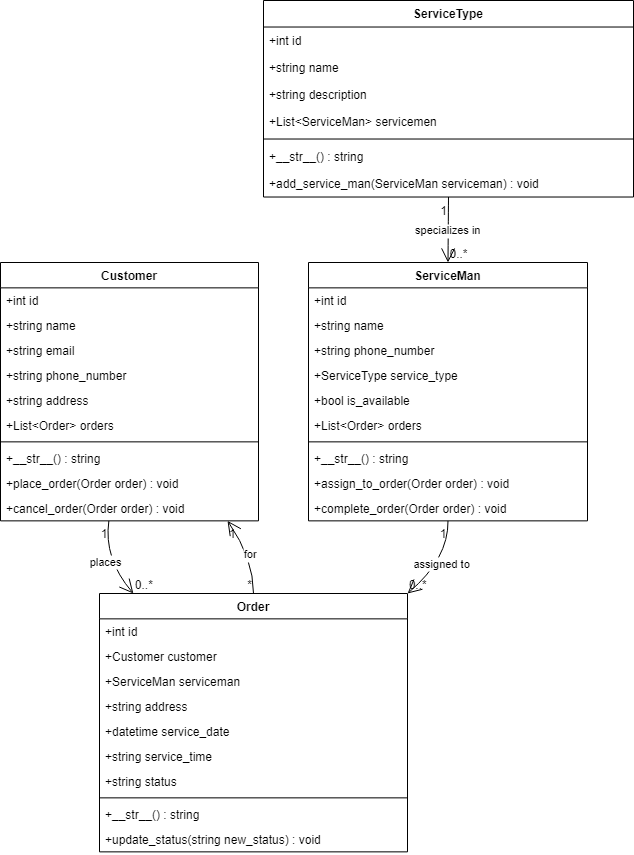

The diagram above was exported from draw.io. Its source (the exported page's mxGraphModel, read from the mxfile embedded in the PNG):
<mxGraphModel dx="1461" dy="638" grid="0" gridSize="10" guides="1" tooltips="1" connect="1" arrows="1" fold="1" page="1" pageScale="1" pageWidth="827" pageHeight="1169" math="0" shadow="0">
  <root>
    <mxCell id="0" />
    <mxCell id="1" parent="0" />
    <mxCell id="ZouK0gGBqUlZVA8VkhSS-1" value="Customer" style="swimlane;fontStyle=1;align=center;verticalAlign=top;childLayout=stackLayout;horizontal=1;startSize=25.366665649414063;horizontalStack=0;resizeParent=1;resizeParentMax=0;resizeLast=0;collapsible=0;marginBottom=0;" vertex="1" parent="1">
      <mxGeometry x="20" y="282" width="258" height="258.3666656494141" as="geometry" />
    </mxCell>
    <mxCell id="ZouK0gGBqUlZVA8VkhSS-2" value="+int id" style="text;strokeColor=none;fillColor=none;align=left;verticalAlign=top;spacingLeft=4;spacingRight=4;overflow=hidden;rotatable=0;points=[[0,0.5],[1,0.5]];portConstraint=eastwest;" vertex="1" parent="ZouK0gGBqUlZVA8VkhSS-1">
      <mxGeometry y="25.366665649414063" width="258" height="25" as="geometry" />
    </mxCell>
    <mxCell id="ZouK0gGBqUlZVA8VkhSS-3" value="+string name" style="text;strokeColor=none;fillColor=none;align=left;verticalAlign=top;spacingLeft=4;spacingRight=4;overflow=hidden;rotatable=0;points=[[0,0.5],[1,0.5]];portConstraint=eastwest;" vertex="1" parent="ZouK0gGBqUlZVA8VkhSS-1">
      <mxGeometry y="50.36666564941406" width="258" height="25" as="geometry" />
    </mxCell>
    <mxCell id="ZouK0gGBqUlZVA8VkhSS-4" value="+string email" style="text;strokeColor=none;fillColor=none;align=left;verticalAlign=top;spacingLeft=4;spacingRight=4;overflow=hidden;rotatable=0;points=[[0,0.5],[1,0.5]];portConstraint=eastwest;" vertex="1" parent="ZouK0gGBqUlZVA8VkhSS-1">
      <mxGeometry y="75.36666564941406" width="258" height="25" as="geometry" />
    </mxCell>
    <mxCell id="ZouK0gGBqUlZVA8VkhSS-5" value="+string phone_number" style="text;strokeColor=none;fillColor=none;align=left;verticalAlign=top;spacingLeft=4;spacingRight=4;overflow=hidden;rotatable=0;points=[[0,0.5],[1,0.5]];portConstraint=eastwest;" vertex="1" parent="ZouK0gGBqUlZVA8VkhSS-1">
      <mxGeometry y="100.36666564941406" width="258" height="25" as="geometry" />
    </mxCell>
    <mxCell id="ZouK0gGBqUlZVA8VkhSS-6" value="+string address" style="text;strokeColor=none;fillColor=none;align=left;verticalAlign=top;spacingLeft=4;spacingRight=4;overflow=hidden;rotatable=0;points=[[0,0.5],[1,0.5]];portConstraint=eastwest;" vertex="1" parent="ZouK0gGBqUlZVA8VkhSS-1">
      <mxGeometry y="125.36666564941406" width="258" height="25" as="geometry" />
    </mxCell>
    <mxCell id="ZouK0gGBqUlZVA8VkhSS-7" value="+List&lt;Order&gt; orders" style="text;strokeColor=none;fillColor=none;align=left;verticalAlign=top;spacingLeft=4;spacingRight=4;overflow=hidden;rotatable=0;points=[[0,0.5],[1,0.5]];portConstraint=eastwest;" vertex="1" parent="ZouK0gGBqUlZVA8VkhSS-1">
      <mxGeometry y="150.36666564941407" width="258" height="25" as="geometry" />
    </mxCell>
    <mxCell id="ZouK0gGBqUlZVA8VkhSS-8" style="line;strokeWidth=1;fillColor=none;align=left;verticalAlign=middle;spacingTop=-1;spacingLeft=3;spacingRight=3;rotatable=0;labelPosition=right;points=[];portConstraint=eastwest;strokeColor=inherit;" vertex="1" parent="ZouK0gGBqUlZVA8VkhSS-1">
      <mxGeometry y="175.36666564941407" width="258" height="8" as="geometry" />
    </mxCell>
    <mxCell id="ZouK0gGBqUlZVA8VkhSS-9" value="+__str__() : string" style="text;strokeColor=none;fillColor=none;align=left;verticalAlign=top;spacingLeft=4;spacingRight=4;overflow=hidden;rotatable=0;points=[[0,0.5],[1,0.5]];portConstraint=eastwest;" vertex="1" parent="ZouK0gGBqUlZVA8VkhSS-1">
      <mxGeometry y="183.36666564941407" width="258" height="25" as="geometry" />
    </mxCell>
    <mxCell id="ZouK0gGBqUlZVA8VkhSS-10" value="+place_order(Order order) : void" style="text;strokeColor=none;fillColor=none;align=left;verticalAlign=top;spacingLeft=4;spacingRight=4;overflow=hidden;rotatable=0;points=[[0,0.5],[1,0.5]];portConstraint=eastwest;" vertex="1" parent="ZouK0gGBqUlZVA8VkhSS-1">
      <mxGeometry y="208.36666564941407" width="258" height="25" as="geometry" />
    </mxCell>
    <mxCell id="ZouK0gGBqUlZVA8VkhSS-11" value="+cancel_order(Order order) : void" style="text;strokeColor=none;fillColor=none;align=left;verticalAlign=top;spacingLeft=4;spacingRight=4;overflow=hidden;rotatable=0;points=[[0,0.5],[1,0.5]];portConstraint=eastwest;" vertex="1" parent="ZouK0gGBqUlZVA8VkhSS-1">
      <mxGeometry y="233.36666564941407" width="258" height="25" as="geometry" />
    </mxCell>
    <mxCell id="ZouK0gGBqUlZVA8VkhSS-12" value="ServiceMan" style="swimlane;fontStyle=1;align=center;verticalAlign=top;childLayout=stackLayout;horizontal=1;startSize=25.366665649414063;horizontalStack=0;resizeParent=1;resizeParentMax=0;resizeLast=0;collapsible=0;marginBottom=0;" vertex="1" parent="1">
      <mxGeometry x="328" y="282" width="279" height="258.3666656494141" as="geometry" />
    </mxCell>
    <mxCell id="ZouK0gGBqUlZVA8VkhSS-13" value="+int id" style="text;strokeColor=none;fillColor=none;align=left;verticalAlign=top;spacingLeft=4;spacingRight=4;overflow=hidden;rotatable=0;points=[[0,0.5],[1,0.5]];portConstraint=eastwest;" vertex="1" parent="ZouK0gGBqUlZVA8VkhSS-12">
      <mxGeometry y="25.366665649414063" width="279" height="25" as="geometry" />
    </mxCell>
    <mxCell id="ZouK0gGBqUlZVA8VkhSS-14" value="+string name" style="text;strokeColor=none;fillColor=none;align=left;verticalAlign=top;spacingLeft=4;spacingRight=4;overflow=hidden;rotatable=0;points=[[0,0.5],[1,0.5]];portConstraint=eastwest;" vertex="1" parent="ZouK0gGBqUlZVA8VkhSS-12">
      <mxGeometry y="50.36666564941406" width="279" height="25" as="geometry" />
    </mxCell>
    <mxCell id="ZouK0gGBqUlZVA8VkhSS-15" value="+string phone_number" style="text;strokeColor=none;fillColor=none;align=left;verticalAlign=top;spacingLeft=4;spacingRight=4;overflow=hidden;rotatable=0;points=[[0,0.5],[1,0.5]];portConstraint=eastwest;" vertex="1" parent="ZouK0gGBqUlZVA8VkhSS-12">
      <mxGeometry y="75.36666564941406" width="279" height="25" as="geometry" />
    </mxCell>
    <mxCell id="ZouK0gGBqUlZVA8VkhSS-16" value="+ServiceType service_type" style="text;strokeColor=none;fillColor=none;align=left;verticalAlign=top;spacingLeft=4;spacingRight=4;overflow=hidden;rotatable=0;points=[[0,0.5],[1,0.5]];portConstraint=eastwest;" vertex="1" parent="ZouK0gGBqUlZVA8VkhSS-12">
      <mxGeometry y="100.36666564941406" width="279" height="25" as="geometry" />
    </mxCell>
    <mxCell id="ZouK0gGBqUlZVA8VkhSS-17" value="+bool is_available" style="text;strokeColor=none;fillColor=none;align=left;verticalAlign=top;spacingLeft=4;spacingRight=4;overflow=hidden;rotatable=0;points=[[0,0.5],[1,0.5]];portConstraint=eastwest;" vertex="1" parent="ZouK0gGBqUlZVA8VkhSS-12">
      <mxGeometry y="125.36666564941406" width="279" height="25" as="geometry" />
    </mxCell>
    <mxCell id="ZouK0gGBqUlZVA8VkhSS-18" value="+List&lt;Order&gt; orders" style="text;strokeColor=none;fillColor=none;align=left;verticalAlign=top;spacingLeft=4;spacingRight=4;overflow=hidden;rotatable=0;points=[[0,0.5],[1,0.5]];portConstraint=eastwest;" vertex="1" parent="ZouK0gGBqUlZVA8VkhSS-12">
      <mxGeometry y="150.36666564941407" width="279" height="25" as="geometry" />
    </mxCell>
    <mxCell id="ZouK0gGBqUlZVA8VkhSS-19" style="line;strokeWidth=1;fillColor=none;align=left;verticalAlign=middle;spacingTop=-1;spacingLeft=3;spacingRight=3;rotatable=0;labelPosition=right;points=[];portConstraint=eastwest;strokeColor=inherit;" vertex="1" parent="ZouK0gGBqUlZVA8VkhSS-12">
      <mxGeometry y="175.36666564941407" width="279" height="8" as="geometry" />
    </mxCell>
    <mxCell id="ZouK0gGBqUlZVA8VkhSS-20" value="+__str__() : string" style="text;strokeColor=none;fillColor=none;align=left;verticalAlign=top;spacingLeft=4;spacingRight=4;overflow=hidden;rotatable=0;points=[[0,0.5],[1,0.5]];portConstraint=eastwest;" vertex="1" parent="ZouK0gGBqUlZVA8VkhSS-12">
      <mxGeometry y="183.36666564941407" width="279" height="25" as="geometry" />
    </mxCell>
    <mxCell id="ZouK0gGBqUlZVA8VkhSS-21" value="+assign_to_order(Order order) : void" style="text;strokeColor=none;fillColor=none;align=left;verticalAlign=top;spacingLeft=4;spacingRight=4;overflow=hidden;rotatable=0;points=[[0,0.5],[1,0.5]];portConstraint=eastwest;" vertex="1" parent="ZouK0gGBqUlZVA8VkhSS-12">
      <mxGeometry y="208.36666564941407" width="279" height="25" as="geometry" />
    </mxCell>
    <mxCell id="ZouK0gGBqUlZVA8VkhSS-22" value="+complete_order(Order order) : void" style="text;strokeColor=none;fillColor=none;align=left;verticalAlign=top;spacingLeft=4;spacingRight=4;overflow=hidden;rotatable=0;points=[[0,0.5],[1,0.5]];portConstraint=eastwest;" vertex="1" parent="ZouK0gGBqUlZVA8VkhSS-12">
      <mxGeometry y="233.36666564941407" width="279" height="25" as="geometry" />
    </mxCell>
    <mxCell id="ZouK0gGBqUlZVA8VkhSS-23" value="ServiceType" style="swimlane;fontStyle=1;align=center;verticalAlign=top;childLayout=stackLayout;horizontal=1;startSize=26.523810250418528;horizontalStack=0;resizeParent=1;resizeParentMax=0;resizeLast=0;collapsible=0;marginBottom=0;" vertex="1" parent="1">
      <mxGeometry x="283" y="20" width="370" height="196.52381025041853" as="geometry" />
    </mxCell>
    <mxCell id="ZouK0gGBqUlZVA8VkhSS-24" value="+int id" style="text;strokeColor=none;fillColor=none;align=left;verticalAlign=top;spacingLeft=4;spacingRight=4;overflow=hidden;rotatable=0;points=[[0,0.5],[1,0.5]];portConstraint=eastwest;" vertex="1" parent="ZouK0gGBqUlZVA8VkhSS-23">
      <mxGeometry y="26.523810250418528" width="370" height="27" as="geometry" />
    </mxCell>
    <mxCell id="ZouK0gGBqUlZVA8VkhSS-25" value="+string name" style="text;strokeColor=none;fillColor=none;align=left;verticalAlign=top;spacingLeft=4;spacingRight=4;overflow=hidden;rotatable=0;points=[[0,0.5],[1,0.5]];portConstraint=eastwest;" vertex="1" parent="ZouK0gGBqUlZVA8VkhSS-23">
      <mxGeometry y="53.52381025041853" width="370" height="27" as="geometry" />
    </mxCell>
    <mxCell id="ZouK0gGBqUlZVA8VkhSS-26" value="+string description" style="text;strokeColor=none;fillColor=none;align=left;verticalAlign=top;spacingLeft=4;spacingRight=4;overflow=hidden;rotatable=0;points=[[0,0.5],[1,0.5]];portConstraint=eastwest;" vertex="1" parent="ZouK0gGBqUlZVA8VkhSS-23">
      <mxGeometry y="80.52381025041853" width="370" height="27" as="geometry" />
    </mxCell>
    <mxCell id="ZouK0gGBqUlZVA8VkhSS-27" value="+List&lt;ServiceMan&gt; servicemen" style="text;strokeColor=none;fillColor=none;align=left;verticalAlign=top;spacingLeft=4;spacingRight=4;overflow=hidden;rotatable=0;points=[[0,0.5],[1,0.5]];portConstraint=eastwest;" vertex="1" parent="ZouK0gGBqUlZVA8VkhSS-23">
      <mxGeometry y="107.52381025041853" width="370" height="27" as="geometry" />
    </mxCell>
    <mxCell id="ZouK0gGBqUlZVA8VkhSS-28" style="line;strokeWidth=1;fillColor=none;align=left;verticalAlign=middle;spacingTop=-1;spacingLeft=3;spacingRight=3;rotatable=0;labelPosition=right;points=[];portConstraint=eastwest;strokeColor=inherit;" vertex="1" parent="ZouK0gGBqUlZVA8VkhSS-23">
      <mxGeometry y="134.52381025041853" width="370" height="8" as="geometry" />
    </mxCell>
    <mxCell id="ZouK0gGBqUlZVA8VkhSS-29" value="+__str__() : string" style="text;strokeColor=none;fillColor=none;align=left;verticalAlign=top;spacingLeft=4;spacingRight=4;overflow=hidden;rotatable=0;points=[[0,0.5],[1,0.5]];portConstraint=eastwest;" vertex="1" parent="ZouK0gGBqUlZVA8VkhSS-23">
      <mxGeometry y="142.52381025041853" width="370" height="27" as="geometry" />
    </mxCell>
    <mxCell id="ZouK0gGBqUlZVA8VkhSS-30" value="+add_service_man(ServiceMan serviceman) : void" style="text;strokeColor=none;fillColor=none;align=left;verticalAlign=top;spacingLeft=4;spacingRight=4;overflow=hidden;rotatable=0;points=[[0,0.5],[1,0.5]];portConstraint=eastwest;" vertex="1" parent="ZouK0gGBqUlZVA8VkhSS-23">
      <mxGeometry y="169.52381025041853" width="370" height="27" as="geometry" />
    </mxCell>
    <mxCell id="ZouK0gGBqUlZVA8VkhSS-31" value="Order" style="swimlane;fontStyle=1;align=center;verticalAlign=top;childLayout=stackLayout;horizontal=1;startSize=25.366665649414063;horizontalStack=0;resizeParent=1;resizeParentMax=0;resizeLast=0;collapsible=0;marginBottom=0;" vertex="1" parent="1">
      <mxGeometry x="119" y="613" width="308" height="258.3666656494141" as="geometry" />
    </mxCell>
    <mxCell id="ZouK0gGBqUlZVA8VkhSS-32" value="+int id" style="text;strokeColor=none;fillColor=none;align=left;verticalAlign=top;spacingLeft=4;spacingRight=4;overflow=hidden;rotatable=0;points=[[0,0.5],[1,0.5]];portConstraint=eastwest;" vertex="1" parent="ZouK0gGBqUlZVA8VkhSS-31">
      <mxGeometry y="25.366665649414063" width="308" height="25" as="geometry" />
    </mxCell>
    <mxCell id="ZouK0gGBqUlZVA8VkhSS-33" value="+Customer customer" style="text;strokeColor=none;fillColor=none;align=left;verticalAlign=top;spacingLeft=4;spacingRight=4;overflow=hidden;rotatable=0;points=[[0,0.5],[1,0.5]];portConstraint=eastwest;" vertex="1" parent="ZouK0gGBqUlZVA8VkhSS-31">
      <mxGeometry y="50.36666564941406" width="308" height="25" as="geometry" />
    </mxCell>
    <mxCell id="ZouK0gGBqUlZVA8VkhSS-34" value="+ServiceMan serviceman" style="text;strokeColor=none;fillColor=none;align=left;verticalAlign=top;spacingLeft=4;spacingRight=4;overflow=hidden;rotatable=0;points=[[0,0.5],[1,0.5]];portConstraint=eastwest;" vertex="1" parent="ZouK0gGBqUlZVA8VkhSS-31">
      <mxGeometry y="75.36666564941406" width="308" height="25" as="geometry" />
    </mxCell>
    <mxCell id="ZouK0gGBqUlZVA8VkhSS-35" value="+string address" style="text;strokeColor=none;fillColor=none;align=left;verticalAlign=top;spacingLeft=4;spacingRight=4;overflow=hidden;rotatable=0;points=[[0,0.5],[1,0.5]];portConstraint=eastwest;" vertex="1" parent="ZouK0gGBqUlZVA8VkhSS-31">
      <mxGeometry y="100.36666564941406" width="308" height="25" as="geometry" />
    </mxCell>
    <mxCell id="ZouK0gGBqUlZVA8VkhSS-36" value="+datetime service_date" style="text;strokeColor=none;fillColor=none;align=left;verticalAlign=top;spacingLeft=4;spacingRight=4;overflow=hidden;rotatable=0;points=[[0,0.5],[1,0.5]];portConstraint=eastwest;" vertex="1" parent="ZouK0gGBqUlZVA8VkhSS-31">
      <mxGeometry y="125.36666564941406" width="308" height="25" as="geometry" />
    </mxCell>
    <mxCell id="ZouK0gGBqUlZVA8VkhSS-37" value="+string service_time" style="text;strokeColor=none;fillColor=none;align=left;verticalAlign=top;spacingLeft=4;spacingRight=4;overflow=hidden;rotatable=0;points=[[0,0.5],[1,0.5]];portConstraint=eastwest;" vertex="1" parent="ZouK0gGBqUlZVA8VkhSS-31">
      <mxGeometry y="150.36666564941407" width="308" height="25" as="geometry" />
    </mxCell>
    <mxCell id="ZouK0gGBqUlZVA8VkhSS-38" value="+string status" style="text;strokeColor=none;fillColor=none;align=left;verticalAlign=top;spacingLeft=4;spacingRight=4;overflow=hidden;rotatable=0;points=[[0,0.5],[1,0.5]];portConstraint=eastwest;" vertex="1" parent="ZouK0gGBqUlZVA8VkhSS-31">
      <mxGeometry y="175.36666564941407" width="308" height="25" as="geometry" />
    </mxCell>
    <mxCell id="ZouK0gGBqUlZVA8VkhSS-39" style="line;strokeWidth=1;fillColor=none;align=left;verticalAlign=middle;spacingTop=-1;spacingLeft=3;spacingRight=3;rotatable=0;labelPosition=right;points=[];portConstraint=eastwest;strokeColor=inherit;" vertex="1" parent="ZouK0gGBqUlZVA8VkhSS-31">
      <mxGeometry y="200.36666564941407" width="308" height="8" as="geometry" />
    </mxCell>
    <mxCell id="ZouK0gGBqUlZVA8VkhSS-40" value="+__str__() : string" style="text;strokeColor=none;fillColor=none;align=left;verticalAlign=top;spacingLeft=4;spacingRight=4;overflow=hidden;rotatable=0;points=[[0,0.5],[1,0.5]];portConstraint=eastwest;" vertex="1" parent="ZouK0gGBqUlZVA8VkhSS-31">
      <mxGeometry y="208.36666564941407" width="308" height="25" as="geometry" />
    </mxCell>
    <mxCell id="ZouK0gGBqUlZVA8VkhSS-41" value="+update_status(string new_status) : void" style="text;strokeColor=none;fillColor=none;align=left;verticalAlign=top;spacingLeft=4;spacingRight=4;overflow=hidden;rotatable=0;points=[[0,0.5],[1,0.5]];portConstraint=eastwest;" vertex="1" parent="ZouK0gGBqUlZVA8VkhSS-31">
      <mxGeometry y="233.36666564941407" width="308" height="25" as="geometry" />
    </mxCell>
    <mxCell id="ZouK0gGBqUlZVA8VkhSS-42" value="places" style="curved=1;startArrow=none;endArrow=open;endSize=12;exitX=0.42;exitY=1;entryX=0.11;entryY=0;rounded=0;" edge="1" parent="1" source="ZouK0gGBqUlZVA8VkhSS-1" target="ZouK0gGBqUlZVA8VkhSS-31">
      <mxGeometry relative="1" as="geometry">
        <Array as="points">
          <mxPoint x="123" y="578" />
        </Array>
      </mxGeometry>
    </mxCell>
    <mxCell id="ZouK0gGBqUlZVA8VkhSS-43" value="1" style="edgeLabel;resizable=0;labelBackgroundColor=none;fontSize=12;align=right;verticalAlign=top;" vertex="1" parent="ZouK0gGBqUlZVA8VkhSS-42">
      <mxGeometry x="-1" relative="1" as="geometry" />
    </mxCell>
    <mxCell id="ZouK0gGBqUlZVA8VkhSS-44" value="0..*" style="edgeLabel;resizable=0;labelBackgroundColor=none;fontSize=12;align=left;verticalAlign=bottom;" vertex="1" parent="ZouK0gGBqUlZVA8VkhSS-42">
      <mxGeometry x="1" relative="1" as="geometry" />
    </mxCell>
    <mxCell id="ZouK0gGBqUlZVA8VkhSS-45" value="for" style="curved=1;startArrow=none;endArrow=open;endSize=12;exitX=0.5;exitY=0;entryX=0.88;entryY=1;rounded=0;" edge="1" parent="1" source="ZouK0gGBqUlZVA8VkhSS-31" target="ZouK0gGBqUlZVA8VkhSS-1">
      <mxGeometry relative="1" as="geometry">
        <Array as="points">
          <mxPoint x="273" y="578" />
        </Array>
      </mxGeometry>
    </mxCell>
    <mxCell id="ZouK0gGBqUlZVA8VkhSS-46" value="*" style="edgeLabel;resizable=0;labelBackgroundColor=none;fontSize=12;align=right;verticalAlign=bottom;" vertex="1" parent="ZouK0gGBqUlZVA8VkhSS-45">
      <mxGeometry x="-1" relative="1" as="geometry" />
    </mxCell>
    <mxCell id="ZouK0gGBqUlZVA8VkhSS-47" value="1" style="edgeLabel;resizable=0;labelBackgroundColor=none;fontSize=12;align=left;verticalAlign=top;" vertex="1" parent="ZouK0gGBqUlZVA8VkhSS-45">
      <mxGeometry x="1" relative="1" as="geometry" />
    </mxCell>
    <mxCell id="ZouK0gGBqUlZVA8VkhSS-48" value="assigned to" style="curved=1;startArrow=none;endArrow=open;endSize=12;exitX=0.5;exitY=1;entryX=1;entryY=0;rounded=0;" edge="1" parent="1" source="ZouK0gGBqUlZVA8VkhSS-12" target="ZouK0gGBqUlZVA8VkhSS-31">
      <mxGeometry relative="1" as="geometry">
        <Array as="points">
          <mxPoint x="468" y="578" />
        </Array>
      </mxGeometry>
    </mxCell>
    <mxCell id="ZouK0gGBqUlZVA8VkhSS-49" value="1" style="edgeLabel;resizable=0;labelBackgroundColor=none;fontSize=12;align=right;verticalAlign=top;" vertex="1" parent="ZouK0gGBqUlZVA8VkhSS-48">
      <mxGeometry x="-1" relative="1" as="geometry" />
    </mxCell>
    <mxCell id="ZouK0gGBqUlZVA8VkhSS-50" value="0..*" style="edgeLabel;resizable=0;labelBackgroundColor=none;fontSize=12;align=left;verticalAlign=bottom;" vertex="1" parent="ZouK0gGBqUlZVA8VkhSS-48">
      <mxGeometry x="1" relative="1" as="geometry" />
    </mxCell>
    <mxCell id="ZouK0gGBqUlZVA8VkhSS-51" value="specializes in" style="curved=1;startArrow=none;endArrow=open;endSize=12;exitX=0.5;exitY=1;entryX=0.5;entryY=0;rounded=0;" edge="1" parent="1" source="ZouK0gGBqUlZVA8VkhSS-23" target="ZouK0gGBqUlZVA8VkhSS-12">
      <mxGeometry relative="1" as="geometry">
        <Array as="points" />
      </mxGeometry>
    </mxCell>
    <mxCell id="ZouK0gGBqUlZVA8VkhSS-52" value="1" style="edgeLabel;resizable=0;labelBackgroundColor=none;fontSize=12;align=right;verticalAlign=top;" vertex="1" parent="ZouK0gGBqUlZVA8VkhSS-51">
      <mxGeometry x="-1" relative="1" as="geometry" />
    </mxCell>
    <mxCell id="ZouK0gGBqUlZVA8VkhSS-53" value="0..*" style="edgeLabel;resizable=0;labelBackgroundColor=none;fontSize=12;align=left;verticalAlign=bottom;" vertex="1" parent="ZouK0gGBqUlZVA8VkhSS-51">
      <mxGeometry x="1" relative="1" as="geometry" />
    </mxCell>
  </root>
</mxGraphModel>